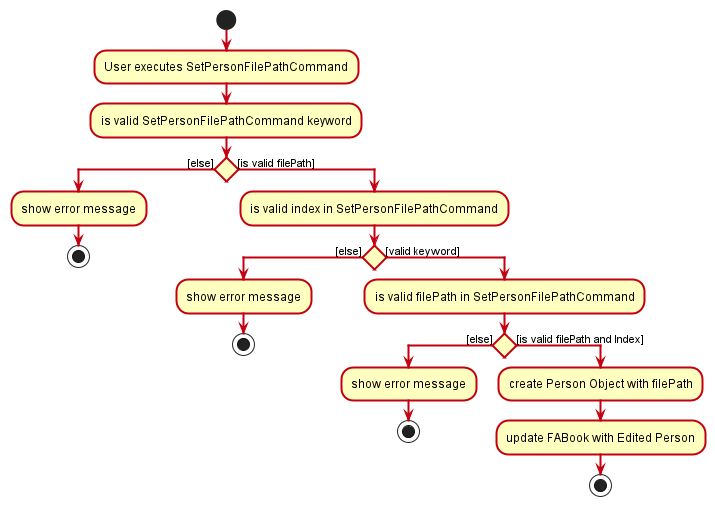

The diagram above was rendered by PlantUML. Its source (embedded in the PNG):
@startuml
!pragma useVerticalIf on
!include ../style.puml

start
:User executes SetPersonFilePathCommand;

:is valid SetPersonFilePathCommand keyword;
if() then ([else])
:show error message;
stop

else ([is valid filePath])
:is valid index in SetPersonFilePathCommand;
if() then ([else])
:show error message;
stop

else ([valid keyword])
:is valid filePath in SetPersonFilePathCommand;
if() then ([else])
:show error message;
stop

else ([is valid filePath and Index])
:create Person Object with filePath;
:update FABook with Edited Person;
stop
@enduml